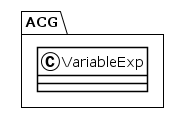

The diagram above was rendered by PlantUML. Its source (embedded in the PNG):
@startuml
!theme plain
package ACG {
class VariableExp {
}
}
@enduml